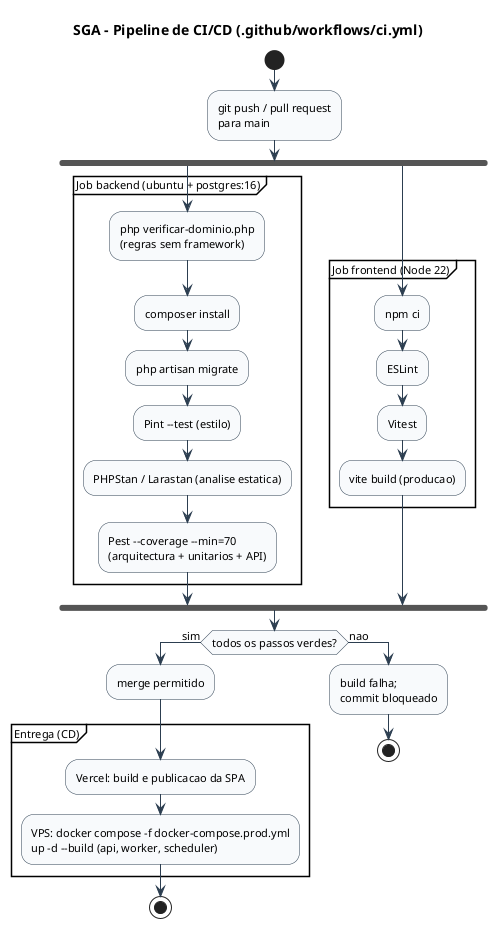

The diagram above was rendered by PlantUML. Its source (embedded in the PNG):
@startuml pipeline-ci-cd
skinparam backgroundColor White
skinparam shadowing false
skinparam ArrowColor #2C3E50
skinparam ActivityBorderColor #2C3E50
skinparam ActivityBackgroundColor #F8FAFC
skinparam defaultFontName Helvetica
skinparam defaultFontSize 11
title SGA - Pipeline de CI/CD (.github/workflows/ci.yml)

start
:git push / pull request\npara main;
fork
  partition "Job backend (ubuntu + postgres:16)" {
    :php verificar-dominio.php\n(regras sem framework);
    :composer install;
    :php artisan migrate;
    :Pint ~--test (estilo);
    :PHPStan / Larastan (analise estatica);
    :Pest ~--coverage ~--min=70\n(arquitectura + unitarios + API);
  }
fork again
  partition "Job frontend (Node 22)" {
    :npm ci;
    :ESLint;
    :Vitest;
    :vite build (producao);
  }
end fork
if (todos os passos verdes?) then (sim)
  :merge permitido;
  partition "Entrega (CD)" {
    :Vercel: build e publicacao da SPA;
    :VPS: docker compose -f docker-compose.prod.yml\nup -d --build (api, worker, scheduler);
  }
  stop
else (nao)
  :build falha;\ncommit bloqueado;
  stop
endif
@enduml